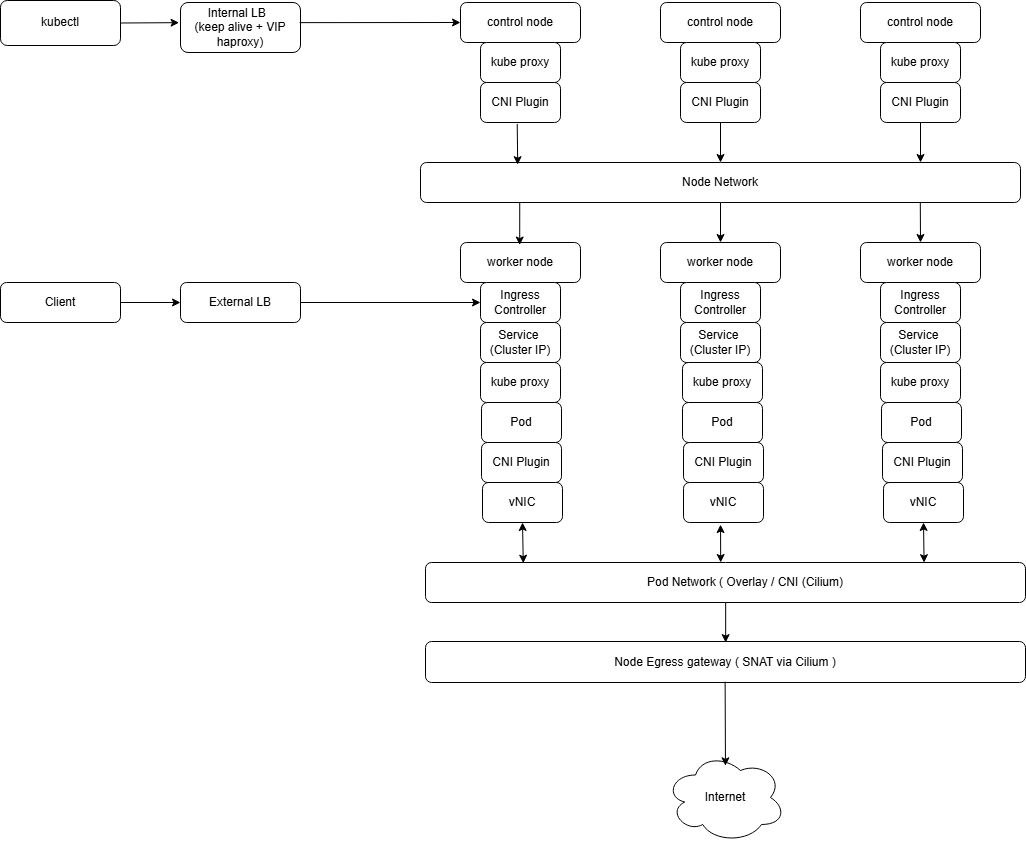

The diagram above was exported from draw.io. Its source (the exported page's mxGraphModel, read from the mxfile embedded in the PNG):
<mxGraphModel dx="2339" dy="1853" grid="1" gridSize="10" guides="1" tooltips="1" connect="1" arrows="1" fold="1" page="1" pageScale="1" pageWidth="850" pageHeight="1100" math="0" shadow="0">
  <root>
    <mxCell id="0" />
    <mxCell id="1" parent="0" />
    <mxCell id="ZvAP0mxJrzxrgIiABOnn-9" parent="1" style="rounded=1;whiteSpace=wrap;html=1;" value="control node" vertex="1">
      <mxGeometry height="40" width="120" x="160" y="-80" as="geometry" />
    </mxCell>
    <mxCell id="ZvAP0mxJrzxrgIiABOnn-12" parent="1" style="rounded=1;whiteSpace=wrap;html=1;" value="worker node" vertex="1">
      <mxGeometry height="40" width="120" x="160" y="160" as="geometry" />
    </mxCell>
    <mxCell id="ZvAP0mxJrzxrgIiABOnn-42" parent="1" style="rounded=1;whiteSpace=wrap;html=1;" value="control node" vertex="1">
      <mxGeometry height="40" width="120" x="360" y="-80" as="geometry" />
    </mxCell>
    <mxCell id="ZvAP0mxJrzxrgIiABOnn-47" parent="1" style="rounded=1;whiteSpace=wrap;html=1;" value="control node" vertex="1">
      <mxGeometry height="40" width="120" x="560" y="-80" as="geometry" />
    </mxCell>
    <mxCell id="ZvAP0mxJrzxrgIiABOnn-89" parent="1" style="rounded=1;whiteSpace=wrap;html=1;" value="Pod" vertex="1">
      <mxGeometry height="40" width="80" x="181" y="320" as="geometry" />
    </mxCell>
    <mxCell id="ZvAP0mxJrzxrgIiABOnn-120" parent="1" style="rounded=1;whiteSpace=wrap;html=1;" value="CNI Plugin" vertex="1">
      <mxGeometry height="40" width="80" x="180" as="geometry" />
    </mxCell>
    <mxCell id="ZvAP0mxJrzxrgIiABOnn-123" parent="1" style="rounded=1;whiteSpace=wrap;html=1;" value="CNI Plugin" vertex="1">
      <mxGeometry height="40" width="80" x="380" as="geometry" />
    </mxCell>
    <mxCell id="ZvAP0mxJrzxrgIiABOnn-125" parent="1" style="rounded=1;whiteSpace=wrap;html=1;" value="CNI Plugin" vertex="1">
      <mxGeometry height="40" width="80" x="580" as="geometry" />
    </mxCell>
    <mxCell id="ZvAP0mxJrzxrgIiABOnn-185" parent="1" style="rounded=1;whiteSpace=wrap;html=1;" value="Client" vertex="1">
      <mxGeometry height="40" width="120" x="-300" y="200" as="geometry" />
    </mxCell>
    <mxCell id="ZvAP0mxJrzxrgIiABOnn-186" parent="1" style="rounded=1;whiteSpace=wrap;html=1;" value="Internal LB&amp;nbsp;&amp;nbsp;&lt;br&gt;(keep alive + VIP haproxy)" vertex="1">
      <mxGeometry height="50" width="120" x="-120" y="-80" as="geometry" />
    </mxCell>
    <mxCell id="ZvAP0mxJrzxrgIiABOnn-188" parent="1" style="rounded=1;whiteSpace=wrap;html=1;" value="kube proxy" vertex="1">
      <mxGeometry height="40" width="80" x="180" y="-40" as="geometry" />
    </mxCell>
    <mxCell id="ZvAP0mxJrzxrgIiABOnn-189" parent="1" style="rounded=1;whiteSpace=wrap;html=1;" value="kube proxy" vertex="1">
      <mxGeometry height="40" width="80" x="380" y="-40" as="geometry" />
    </mxCell>
    <mxCell id="ZvAP0mxJrzxrgIiABOnn-190" parent="1" style="rounded=1;whiteSpace=wrap;html=1;" value="kube proxy" vertex="1">
      <mxGeometry height="40" width="80" x="580" y="-40" as="geometry" />
    </mxCell>
    <mxCell id="ZvAP0mxJrzxrgIiABOnn-192" parent="1" style="rounded=1;whiteSpace=wrap;html=1;" value="Ingress Controller" vertex="1">
      <mxGeometry height="40" width="80" x="180" y="200" as="geometry" />
    </mxCell>
    <mxCell id="ZvAP0mxJrzxrgIiABOnn-199" parent="1" style="rounded=1;whiteSpace=wrap;html=1;" value="Node Network" vertex="1">
      <mxGeometry height="40" width="600" x="120" y="80" as="geometry" />
    </mxCell>
    <mxCell id="ZvAP0mxJrzxrgIiABOnn-201" parent="1" style="rounded=1;whiteSpace=wrap;html=1;" value="&amp;nbsp; &amp;nbsp; &amp;nbsp; &amp;nbsp; &amp;nbsp; &amp;nbsp; Pod Network ( Overlay / CNI (Cilium)" vertex="1">
      <mxGeometry height="40" width="600" x="125" y="480" as="geometry" />
    </mxCell>
    <mxCell id="ZvAP0mxJrzxrgIiABOnn-215" parent="1" style="rounded=1;whiteSpace=wrap;html=1;" value="Service&amp;nbsp;&lt;div&gt;(Cluster IP)&lt;/div&gt;" vertex="1">
      <mxGeometry height="40" width="80" x="180" y="240" as="geometry" />
    </mxCell>
    <mxCell id="ZvAP0mxJrzxrgIiABOnn-223" edge="1" parent="1" source="ZvAP0mxJrzxrgIiABOnn-186" style="endArrow=classic;html=1;rounded=0;entryX=0;entryY=0.5;entryDx=0;entryDy=0;exitX=0.993;exitY=0.403;exitDx=0;exitDy=0;exitPerimeter=0;" target="ZvAP0mxJrzxrgIiABOnn-9" value="">
      <mxGeometry height="50" relative="1" width="50" as="geometry">
        <mxPoint x="-40" y="70" as="sourcePoint" />
        <mxPoint x="10" y="20" as="targetPoint" />
      </mxGeometry>
    </mxCell>
    <mxCell id="ZvAP0mxJrzxrgIiABOnn-254" parent="1" style="rounded=1;whiteSpace=wrap;html=1;" value="kubectl" vertex="1">
      <mxGeometry height="45" width="120" x="-300" y="-82" as="geometry" />
    </mxCell>
    <mxCell id="ZvAP0mxJrzxrgIiABOnn-255" edge="1" parent="1" source="ZvAP0mxJrzxrgIiABOnn-254" style="endArrow=classic;html=1;rounded=0;exitX=1;exitY=0.5;exitDx=0;exitDy=0;entryX=-0.012;entryY=0.403;entryDx=0;entryDy=0;entryPerimeter=0;" target="ZvAP0mxJrzxrgIiABOnn-186" value="">
      <mxGeometry height="50" relative="1" width="50" as="geometry">
        <mxPoint x="-160" y="120" as="sourcePoint" />
        <mxPoint x="-110" y="70" as="targetPoint" />
      </mxGeometry>
    </mxCell>
    <mxCell id="ZvAP0mxJrzxrgIiABOnn-257" parent="1" style="rounded=1;whiteSpace=wrap;html=1;" value="vNIC" vertex="1">
      <mxGeometry height="40" width="80" x="182" y="400" as="geometry" />
    </mxCell>
    <mxCell id="ZvAP0mxJrzxrgIiABOnn-265" parent="1" style="rounded=1;whiteSpace=wrap;html=1;" value="CNI Plugin" vertex="1">
      <mxGeometry height="40" width="80" x="181" y="360" as="geometry" />
    </mxCell>
    <mxCell id="ZvAP0mxJrzxrgIiABOnn-281" edge="1" parent="1" style="endArrow=classic;html=1;rounded=0;entryX=0.83;entryY=0.088;entryDx=0;entryDy=0;entryPerimeter=0;exitX=0.261;exitY=1.028;exitDx=0;exitDy=0;exitPerimeter=0;" value="">
      <mxGeometry height="50" relative="1" width="50" as="geometry">
        <mxPoint x="219.24" y="120.11999999999989" as="sourcePoint" />
        <mxPoint x="219.20000000000005" y="162.5200000000002" as="targetPoint" />
      </mxGeometry>
    </mxCell>
    <mxCell id="SndaCcGKxjDo1bM_He5R-1" parent="1" style="rounded=1;whiteSpace=wrap;html=1;" value="Node Egress gateway ( SNAT via Cilium )" vertex="1">
      <mxGeometry height="41" width="600" x="125" y="559" as="geometry" />
    </mxCell>
    <mxCell id="SndaCcGKxjDo1bM_He5R-2" parent="1" style="ellipse;shape=cloud;whiteSpace=wrap;html=1;" value="Internet" vertex="1">
      <mxGeometry height="90" width="120" x="365" y="670" as="geometry" />
    </mxCell>
    <mxCell id="SndaCcGKxjDo1bM_He5R-3" edge="1" parent="1" style="endArrow=classic;html=1;rounded=0;exitX=0.521;exitY=1.079;exitDx=0;exitDy=0;exitPerimeter=0;entryX=0.483;entryY=0.081;entryDx=0;entryDy=0;entryPerimeter=0;" value="">
      <mxGeometry height="50" relative="1" width="50" as="geometry">
        <mxPoint x="424.6400000000001" y="599.239" as="sourcePoint" />
        <mxPoint x="424.96000000000004" y="683.29" as="targetPoint" />
      </mxGeometry>
    </mxCell>
    <mxCell id="SndaCcGKxjDo1bM_He5R-4" edge="1" parent="1" style="endArrow=classic;html=1;rounded=0;exitX=0.524;exitY=1.045;exitDx=0;exitDy=0;exitPerimeter=0;entryX=0.524;entryY=0.075;entryDx=0;entryDy=0;entryPerimeter=0;" value="">
      <mxGeometry height="50" relative="1" width="50" as="geometry">
        <mxPoint x="425.1600000000001" y="519.8" as="sourcePoint" />
        <mxPoint x="425.1600000000001" y="560.0749999999998" as="targetPoint" />
      </mxGeometry>
    </mxCell>
    <mxCell id="SndaCcGKxjDo1bM_He5R-20" parent="1" style="rounded=1;whiteSpace=wrap;html=1;" value="worker node" vertex="1">
      <mxGeometry height="40" width="120" x="360" y="160" as="geometry" />
    </mxCell>
    <mxCell id="SndaCcGKxjDo1bM_He5R-21" parent="1" style="rounded=1;whiteSpace=wrap;html=1;" value="Pod" vertex="1">
      <mxGeometry height="40" width="80" x="382" y="320" as="geometry" />
    </mxCell>
    <mxCell id="SndaCcGKxjDo1bM_He5R-22" parent="1" style="rounded=1;whiteSpace=wrap;html=1;" value="Ingress Controller" vertex="1">
      <mxGeometry height="40" width="80" x="380" y="200" as="geometry" />
    </mxCell>
    <mxCell id="SndaCcGKxjDo1bM_He5R-23" parent="1" style="rounded=1;whiteSpace=wrap;html=1;" value="Service&amp;nbsp;&lt;div&gt;(Cluster IP)&lt;/div&gt;" vertex="1">
      <mxGeometry height="40" width="80" x="380" y="240" as="geometry" />
    </mxCell>
    <mxCell id="SndaCcGKxjDo1bM_He5R-24" parent="1" style="rounded=1;whiteSpace=wrap;html=1;" value="vNIC" vertex="1">
      <mxGeometry height="40" width="80" x="383" y="400" as="geometry" />
    </mxCell>
    <mxCell id="SndaCcGKxjDo1bM_He5R-25" parent="1" style="rounded=1;whiteSpace=wrap;html=1;" value="CNI Plugin" vertex="1">
      <mxGeometry height="40" width="80" x="383" y="360" as="geometry" />
    </mxCell>
    <mxCell id="SndaCcGKxjDo1bM_He5R-32" parent="1" style="rounded=1;whiteSpace=wrap;html=1;" value="worker node" vertex="1">
      <mxGeometry height="40" width="120" x="560" y="160" as="geometry" />
    </mxCell>
    <mxCell id="SndaCcGKxjDo1bM_He5R-33" parent="1" style="rounded=1;whiteSpace=wrap;html=1;" value="Pod" vertex="1">
      <mxGeometry height="40" width="80" x="581" y="320" as="geometry" />
    </mxCell>
    <mxCell id="SndaCcGKxjDo1bM_He5R-34" parent="1" style="rounded=1;whiteSpace=wrap;html=1;" value="Ingress Controller" vertex="1">
      <mxGeometry height="40" width="80" x="580" y="200" as="geometry" />
    </mxCell>
    <mxCell id="SndaCcGKxjDo1bM_He5R-35" parent="1" style="rounded=1;whiteSpace=wrap;html=1;" value="Service&amp;nbsp;&lt;div&gt;(Cluster IP)&lt;/div&gt;" vertex="1">
      <mxGeometry height="40" width="80" x="580" y="240" as="geometry" />
    </mxCell>
    <mxCell id="SndaCcGKxjDo1bM_He5R-36" parent="1" style="rounded=1;whiteSpace=wrap;html=1;" value="vNIC" vertex="1">
      <mxGeometry height="40" width="80" x="583" y="400" as="geometry" />
    </mxCell>
    <mxCell id="SndaCcGKxjDo1bM_He5R-37" parent="1" style="rounded=1;whiteSpace=wrap;html=1;" value="CNI Plugin" vertex="1">
      <mxGeometry height="40" width="80" x="582" y="360" as="geometry" />
    </mxCell>
    <mxCell id="SndaCcGKxjDo1bM_He5R-42" edge="1" parent="1" source="ZvAP0mxJrzxrgIiABOnn-199" style="endArrow=classic;html=1;rounded=0;exitX=0.5;exitY=1;exitDx=0;exitDy=0;entryX=0.5;entryY=0;entryDx=0;entryDy=0;" target="SndaCcGKxjDo1bM_He5R-20" value="">
      <mxGeometry height="50" relative="1" width="50" as="geometry">
        <mxPoint x="-230" y="400" as="sourcePoint" />
        <mxPoint x="-180" y="350" as="targetPoint" />
      </mxGeometry>
    </mxCell>
    <mxCell id="SndaCcGKxjDo1bM_He5R-43" edge="1" parent="1" style="endArrow=classic;html=1;rounded=0;exitX=0.828;exitY=1.002;exitDx=0;exitDy=0;exitPerimeter=0;" value="">
      <mxGeometry height="50" relative="1" width="50" as="geometry">
        <mxPoint x="619.8000000000002" y="120.07999999999993" as="sourcePoint" />
        <mxPoint x="620" y="160" as="targetPoint" />
      </mxGeometry>
    </mxCell>
    <mxCell id="SndaCcGKxjDo1bM_He5R-44" edge="1" parent="1" source="ZvAP0mxJrzxrgIiABOnn-120" style="endArrow=classic;html=1;rounded=0;entryX=0.162;entryY=0.055;entryDx=0;entryDy=0;entryPerimeter=0;exitX=0.459;exitY=1.035;exitDx=0;exitDy=0;exitPerimeter=0;" target="ZvAP0mxJrzxrgIiABOnn-199" value="">
      <mxGeometry height="50" relative="1" width="50" as="geometry">
        <mxPoint x="-200" y="110" as="sourcePoint" />
        <mxPoint x="-150" y="60" as="targetPoint" />
      </mxGeometry>
    </mxCell>
    <mxCell id="SndaCcGKxjDo1bM_He5R-45" edge="1" parent="1" source="ZvAP0mxJrzxrgIiABOnn-123" style="endArrow=classic;html=1;rounded=0;entryX=0.5;entryY=0;entryDx=0;entryDy=0;exitX=0.5;exitY=1;exitDx=0;exitDy=0;" target="ZvAP0mxJrzxrgIiABOnn-199" value="">
      <mxGeometry height="50" relative="1" width="50" as="geometry">
        <mxPoint x="-70" y="370" as="sourcePoint" />
        <mxPoint x="-20" y="320" as="targetPoint" />
      </mxGeometry>
    </mxCell>
    <mxCell id="SndaCcGKxjDo1bM_He5R-46" edge="1" parent="1" source="ZvAP0mxJrzxrgIiABOnn-125" style="endArrow=classic;html=1;rounded=0;exitX=0.5;exitY=1;exitDx=0;exitDy=0;" value="">
      <mxGeometry height="50" relative="1" width="50" as="geometry">
        <mxPoint x="-180" y="310" as="sourcePoint" />
        <mxPoint x="620" y="80" as="targetPoint" />
      </mxGeometry>
    </mxCell>
    <mxCell id="SndaCcGKxjDo1bM_He5R-47" edge="1" parent="1" source="ZvAP0mxJrzxrgIiABOnn-201" style="endArrow=classic;startArrow=classic;html=1;rounded=0;entryX=0.5;entryY=1;entryDx=0;entryDy=0;exitX=0.163;exitY=0.018;exitDx=0;exitDy=0;exitPerimeter=0;" target="ZvAP0mxJrzxrgIiABOnn-257" value="">
      <mxGeometry height="50" relative="1" width="50" as="geometry">
        <mxPoint x="225" y="480" as="sourcePoint" />
        <mxPoint x="-135" y="520" as="targetPoint" />
      </mxGeometry>
    </mxCell>
    <mxCell id="SndaCcGKxjDo1bM_He5R-49" edge="1" parent="1" source="ZvAP0mxJrzxrgIiABOnn-201" style="endArrow=classic;startArrow=classic;html=1;rounded=0;entryX=0.5;entryY=1;entryDx=0;entryDy=0;exitX=0.831;exitY=0.004;exitDx=0;exitDy=0;exitPerimeter=0;" target="SndaCcGKxjDo1bM_He5R-36" value="">
      <mxGeometry height="50" relative="1" width="50" as="geometry">
        <mxPoint x="215" y="710" as="sourcePoint" />
        <mxPoint x="265" y="660" as="targetPoint" />
      </mxGeometry>
    </mxCell>
    <mxCell id="z7LRbtexCZ9RHS78wl3g-4" parent="1" style="rounded=1;whiteSpace=wrap;html=1;" value="External LB" vertex="1">
      <mxGeometry height="40" width="120" x="-120" y="200" as="geometry" />
    </mxCell>
    <mxCell id="z7LRbtexCZ9RHS78wl3g-5" edge="1" parent="1" source="ZvAP0mxJrzxrgIiABOnn-185" style="endArrow=classic;html=1;rounded=0;exitX=1;exitY=0.5;exitDx=0;exitDy=0;entryX=0;entryY=0.5;entryDx=0;entryDy=0;" target="z7LRbtexCZ9RHS78wl3g-4" value="">
      <mxGeometry height="50" relative="1" width="50" as="geometry">
        <mxPoint x="90" y="210" as="sourcePoint" />
        <mxPoint x="140" y="160" as="targetPoint" />
      </mxGeometry>
    </mxCell>
    <mxCell id="z7LRbtexCZ9RHS78wl3g-6" edge="1" parent="1" source="z7LRbtexCZ9RHS78wl3g-4" style="endArrow=classic;html=1;rounded=0;exitX=1;exitY=0.5;exitDx=0;exitDy=0;entryX=0;entryY=0.5;entryDx=0;entryDy=0;" target="ZvAP0mxJrzxrgIiABOnn-192" value="">
      <mxGeometry height="50" relative="1" width="50" as="geometry">
        <mxPoint x="-40" y="370" as="sourcePoint" />
        <mxPoint x="10" y="320" as="targetPoint" />
      </mxGeometry>
    </mxCell>
    <mxCell id="z7LRbtexCZ9RHS78wl3g-7" parent="1" style="rounded=1;whiteSpace=wrap;html=1;" value="kube proxy" vertex="1">
      <mxGeometry height="40" width="80" x="180" y="280" as="geometry" />
    </mxCell>
    <mxCell id="z7LRbtexCZ9RHS78wl3g-8" parent="1" style="rounded=1;whiteSpace=wrap;html=1;" value="kube proxy" vertex="1">
      <mxGeometry height="40" width="80" x="382" y="280" as="geometry" />
    </mxCell>
    <mxCell id="z7LRbtexCZ9RHS78wl3g-10" parent="1" style="rounded=1;whiteSpace=wrap;html=1;" value="kube proxy" vertex="1">
      <mxGeometry height="40" width="80" x="580" y="280" as="geometry" />
    </mxCell>
    <mxCell id="z7LRbtexCZ9RHS78wl3g-12" edge="1" parent="1" source="ZvAP0mxJrzxrgIiABOnn-201" style="endArrow=classic;startArrow=classic;html=1;rounded=0;entryX=0.463;entryY=1.052;entryDx=0;entryDy=0;entryPerimeter=0;exitX=0.492;exitY=0;exitDx=0;exitDy=0;exitPerimeter=0;" target="SndaCcGKxjDo1bM_He5R-24" value="">
      <mxGeometry height="50" relative="1" width="50" as="geometry">
        <mxPoint x="370" y="460" as="sourcePoint" />
        <mxPoint x="420" y="410" as="targetPoint" />
      </mxGeometry>
    </mxCell>
  </root>
</mxGraphModel>